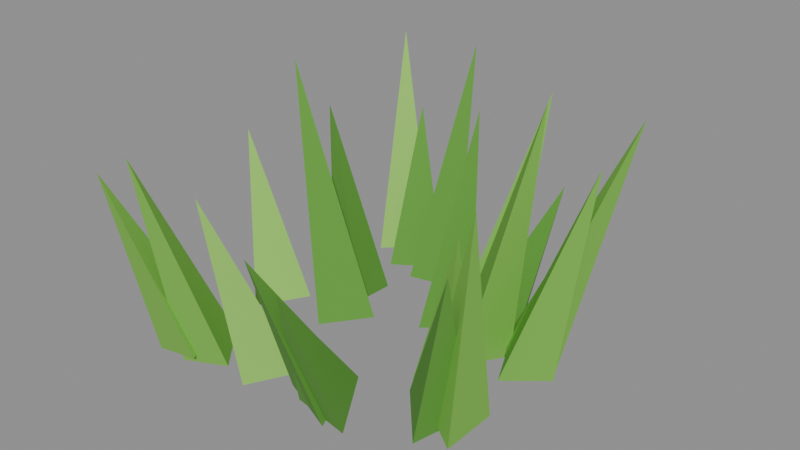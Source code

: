 # Source: grass_large.blend  (saved by Blender 5.2.45; exported with 4.5.12 LTS)
import bpy
from mathutils import Matrix  # noqa: F401  (used for matrix-valued properties, if any)

bpy.ops.wm.read_factory_settings(use_empty=True)
scene = bpy.context.scene
scene.name = 'Scene'

# ---- collections
col_col_lowpoly = bpy.data.collections.new('COL_LowPoly'); scene.collection.children.link(col_col_lowpoly)

# ---- images (referenced by path relative to the original .blend; pixels are not part of the script)
import os
ASSET_DIR = os.environ.get("B2B_ASSET_DIR", "")  # directory of the original .blend (textures are referenced by path, not embedded)
HERE = os.path.dirname(os.path.abspath(__file__))  # packed textures are extracted next to this script under _unpacked/

def load_image(name, relpath, width, height, colorspace="sRGB"):
    """Load a texture the original file referenced (path relative to the .blend, or extracted next to this script)."""
    p = next((c for c in (os.path.join(HERE, relpath), os.path.join(ASSET_DIR, relpath)) if relpath and os.path.exists(c)), "")
    if p:
        img = bpy.data.images.load(p, check_existing=True)
        img.name = name
    else:  # same state as the original file: an image datablock whose file is absent (Cycles renders it pink)
        img = bpy.data.images.new(name, width, height)
        img.source = "FILE"
        img.filepath = "//" + (relpath or name)
    img.colorspace_settings.name = colorspace
    return img
img_grass_large_basecolor = load_image('grass_large_BaseColor', '_unpacked/grass_large_BaseColor.08e64c2c.png', 128, 48, 'sRGB')
img_grass_large_maskmap = load_image('grass_large_MaskMap', '_unpacked/grass_large_MaskMap.fb098898.png', 128, 48, 'Non-Color')

# ---- materials (node trees are filled in below, after node groups)
mat_m_grass_large = bpy.data.materials.new('M_grass_large')

# ---- material node trees
mat_m_grass_large.use_nodes = True; mat_m_grass_large.node_tree.nodes.clear()
_N = mat_m_grass_large.node_tree.nodes; _L = mat_m_grass_large.node_tree.links
n0 = _N.new('ShaderNodeBsdfPrincipled'); n0.name = 'Principled BSDF'; n0.location = (-200, 100)
n0.inputs[10].default_value = 0.005
n1 = _N.new('ShaderNodeOutputMaterial'); n1.name = 'Material Output'; n1.location = (200, 100)
n2 = _N.new('ShaderNodeTexImage'); n2.name = 'Image Texture'; n2.location = (0, 0)
n2.image = img_grass_large_basecolor
n2.interpolation = 'Closest'
n3 = _N.new('ShaderNodeTexImage'); n3.name = 'Image Texture.001'; n3.location = (0, 0)
n3.image = img_grass_large_maskmap
n3.interpolation = 'Closest'
n4 = _N.new('ShaderNodeSeparateColor'); n4.name = 'Separate Color'; n4.location = (0, 0)
n5 = _N.new('ShaderNodeMath'); n5.name = 'Math'; n5.location = (0, 0)
n5.operation = 'SUBTRACT'
n5.inputs[0].default_value = 1.0
_L.new(n0.outputs[0], n1.inputs[0])
_L.new(n2.outputs[0], n0.inputs[0])
_L.new(n3.outputs[0], n4.inputs[0])
_L.new(n4.outputs[0], n0.inputs[1])
_L.new(n3.outputs[1], n5.inputs[1])
_L.new(n5.outputs[0], n0.inputs[2])
n1.is_active_output = True

# ---- meshes
me_grass_large = bpy.data.meshes.new('grass_large')
me_grass_large.from_pydata([(0.1347, 0.0376, 0.002999), (0.08474, 0.04241, 0.01656), (0.1064, -0.004725, 0.01346), (0.1636, 0.03736, 0.2092), (0.1267, 0.05454, 0.001628), (0.0779, 0.04866, 0.01845), (0.1087, 0.007144, 0.01294), (0.1822, 0.06318, 0.2458), (0.08637, 0.04233, 0.005223), (0.03604, 0.03476, 0.01566), (0.06824, -0.005869, 0.01214), (0.1103, 0.0402, 0.2484), (0.06579, 0.08916, 0.003861), (0.03695, 0.0491, 0.02011), (0.08723, 0.04211, 0.009045), (0.09958, 0.09255, 0.1552), (0.0003853, 0.09987, 0.007747), (0.02067, 0.05387, 0.02086), (0.05167, 0.09219, 0.004414), (0.04727, 0.149, 0.2107), (-0.0178, 0.05785, 0.009438), (0.007498, 0.01305, 0.01667), (0.03408, 0.05662, 0.006909), (0.01838, 0.08009, 0.2072), (-0.05967, 0.08297, 0.01435), (-0.008118, 0.08785, 0.01867), (-0.03647, 0.1272, 0.0), (-0.0604, 0.1819, 0.2241), (-0.09023, 0.08962, 0.01401), (-0.04729, 0.1189, 0.01365), (-0.09369, 0.1407, 0.005362), (-0.09285, 0.1415, 0.1657), (-0.1193, 0.1087, 0.01474), (-0.08336, 0.1462, 0.01325), (-0.1333, 0.1578, 0.005027), (-0.139, 0.172, 0.2237), (-0.05947, 0.01115, 0.02062), (-0.06925, 0.06103, 0.009832), (-0.1061, 0.02516, 0.002567), (-0.1366, 0.05788, 0.1815), (-0.1054, -0.008771, 0.01653), (-0.1545, 0.005655, 0.007655), (-0.142, -0.04478, 0.00883), (-0.1644, -0.01971, 0.1736), (-0.03384, 3.065e-06, 0.01756), (-0.07993, 0.02177, 0.007466), (-0.07519, -0.02997, 0.007992), (-0.1157, -0.005173, 0.2464), (-0.1376, -0.09916, 0.01846), (-0.1634, -0.1408, 0.001114), (-0.113, -0.1447, 0.01345), (-0.1822, -0.1704, 0.178), (-0.1144, -0.09441, 0.01659), (-0.1316, -0.1414, 0.002542), (-0.08134, -0.1344, 0.01389), (-0.1458, -0.1665, 0.2001), (-0.07391, -0.08485, 0.01487), (-0.06447, -0.1343, 0.001989), (-0.02531, -0.1032, 0.01617), (-0.07756, -0.1562, 0.1815), (-0.007496, -0.1241, 0.008135), (0.04381, -0.1277, 0.0007576), (0.02384, -0.08584, 0.02413), (0.03495, -0.1826, 0.1493), (-0.02418, -0.1148, 0.00989), (0.02435, -0.1306, 0.0001388), (0.01607, -0.08471, 0.02299), (0.01218, -0.1901, 0.1743), (0.09714, -0.1052, 0.004014), (0.1135, -0.05624, 0.009639), (0.06389, -0.06838, 0.01937), (0.1294, -0.1071, 0.1661), (0.0963, -0.07654, 0.006568), (0.09745, -0.02478, 0.01097), (0.05238, -0.05025, 0.01549), (0.1066, -0.06496, 0.1745), (0.125, -0.09674, 0.007428), (0.1276, -0.04496, 0.01091), (0.08172, -0.06897, 0.01468), (0.1356, -0.08494, 0.2118)], [], [(0, 1, 3), (1, 2, 3), (2, 0, 3), (2, 1, 0), (4, 5, 7), (5, 6, 7), (6, 4, 7), (6, 5, 4), (8, 9, 11), (9, 10, 11), (10, 8, 11), (10, 9, 8), (12, 13, 15), (13, 14, 15), (14, 12, 15), (14, 13, 12), (16, 17, 19), (17, 18, 19), (18, 16, 19), (18, 17, 16), (20, 21, 23), (21, 22, 23), (22, 20, 23), (22, 21, 20), (24, 25, 27), (25, 26, 27), (26, 24, 27), (26, 25, 24), (28, 29, 31), (29, 30, 31), (30, 28, 31), (30, 29, 28), (32, 33, 35), (33, 34, 35), (34, 32, 35), (34, 33, 32), (36, 37, 39), (37, 38, 39), (38, 36, 39), (38, 37, 36), (40, 41, 43), (41, 42, 43), (42, 40, 43), (42, 41, 40), (44, 45, 47), (45, 46, 47), (46, 44, 47), (46, 45, 44), (48, 49, 51), (49, 50, 51), (50, 48, 51), (50, 49, 48), (52, 53, 55), (53, 54, 55), (54, 52, 55), (54, 53, 52), (56, 57, 59), (57, 58, 59), (58, 56, 59), (58, 57, 56), (60, 61, 63), (61, 62, 63), (62, 60, 63), (62, 61, 60), (64, 65, 67), (65, 66, 67), (66, 64, 67), (66, 65, 64), (68, 69, 71), (69, 70, 71), (70, 68, 71), (70, 69, 68), (72, 73, 75), (73, 74, 75), (74, 72, 75), (74, 73, 72), (76, 77, 79), (77, 78, 79), (78, 76, 79), (78, 77, 76)])
_uv = me_grass_large.uv_layers.new(name='UVMap')
_uv.uv.foreach_set('vector', [0.0625, 0.8333, 0.0625, 0.8333, 0.0625, 0.8333, 0.0625, 0.8333, 0.0625, 0.8333, 0.0625, 0.8333, 0.0625, 0.8333, 0.0625, 0.8333, 0.0625, 0.8333, 0.0625, 0.8333, 0.0625, 0.8333, 0.0625, 0.8333, 0.0625, 0.8333, 0.0625, 0.8333, 0.0625, 0.8333, 0.0625, 0.8333, 0.0625, 0.8333, 0.0625, 0.8333, 0.0625, 0.8333, 0.0625, 0.8333, 0.0625, 0.8333, 0.0625, 0.8333, 0.0625, 0.8333, 0.0625, 0.8333, 0.0625, 0.8333, 0.0625, 0.8333, 0.0625, 0.8333, 0.0625, 0.8333, 0.0625, 0.8333, 0.0625, 0.8333, 0.0625, 0.8333, 0.0625, 0.8333, 0.0625, 0.8333, 0.0625, 0.8333, 0.0625, 0.8333, 0.0625, 0.8333, 0.1875, 0.8333, 0.1875, 0.8333, 0.1875, 0.8333, 0.1875, 0.8333, 0.1875, 0.8333, 0.1875, 0.8333, 0.1875, 0.8333, 0.1875, 0.8333, 0.1875, 0.8333, 0.1875, 0.8333, 0.1875, 0.8333, 0.1875, 0.8333, 0.0625, 0.8333, 0.0625, 0.8333, 0.0625, 0.8333, 0.0625, 0.8333, 0.0625, 0.8333, 0.0625, 0.8333, 0.0625, 0.8333, 0.0625, 0.8333, 0.0625, 0.8333, 0.0625, 0.8333, 0.0625, 0.8333, 0.0625, 0.8333, 0.1875, 0.8333, 0.1875, 0.8333, 0.1875, 0.8333, 0.1875, 0.8333, 0.1875, 0.8333, 0.1875, 0.8333, 0.1875, 0.8333, 0.1875, 0.8333, 0.1875, 0.8333, 0.1875, 0.8333, 0.1875, 0.8333, 0.1875, 0.8333, 0.1875, 0.8333, 0.1875, 0.8333, 0.1875, 0.8333, 0.1875, 0.8333, 0.1875, 0.8333, 0.1875, 0.8333, 0.1875, 0.8333, 0.1875, 0.8333, 0.1875, 0.8333, 0.1875, 0.8333, 0.1875, 0.8333, 0.1875, 0.8333, 0.1875, 0.8333, 0.1875, 0.8333, 0.1875, 0.8333, 0.1875, 0.8333, 0.1875, 0.8333, 0.1875, 0.8333, 0.1875, 0.8333, 0.1875, 0.8333, 0.1875, 0.8333, 0.1875, 0.8333, 0.1875, 0.8333, 0.1875, 0.8333, 0.3125, 0.8333, 0.3125, 0.8333, 0.3125, 0.8333, 0.3125, 0.8333, 0.3125, 0.8333, 0.3125, 0.8333, 0.3125, 0.8333, 0.3125, 0.8333, 0.3125, 0.8333, 0.3125, 0.8333, 0.3125, 0.8333, 0.3125, 0.8333, 0.1875, 0.8333, 0.1875, 0.8333, 0.1875, 0.8333, 0.1875, 0.8333, 0.1875, 0.8333, 0.1875, 0.8333, 0.1875, 0.8333, 0.1875, 0.8333, 0.1875, 0.8333, 0.1875, 0.8333, 0.1875, 0.8333, 0.1875, 0.8333, 0.3125, 0.8333, 0.3125, 0.8333, 0.3125, 0.8333, 0.3125, 0.8333, 0.3125, 0.8333, 0.3125, 0.8333, 0.3125, 0.8333, 0.3125, 0.8333, 0.3125, 0.8333, 0.3125, 0.8333, 0.3125, 0.8333, 0.3125, 0.8333, 0.1875, 0.8333, 0.1875, 0.8333, 0.1875, 0.8333, 0.1875, 0.8333, 0.1875, 0.8333, 0.1875, 0.8333, 0.1875, 0.8333, 0.1875, 0.8333, 0.1875, 0.8333, 0.1875, 0.8333, 0.1875, 0.8333, 0.1875, 0.8333, 0.0625, 0.8333, 0.0625, 0.8333, 0.0625, 0.8333, 0.0625, 0.8333, 0.0625, 0.8333, 0.0625, 0.8333, 0.0625, 0.8333, 0.0625, 0.8333, 0.0625, 0.8333, 0.0625, 0.8333, 0.0625, 0.8333, 0.0625, 0.8333, 0.0625, 0.8333, 0.0625, 0.8333, 0.0625, 0.8333, 0.0625, 0.8333, 0.0625, 0.8333, 0.0625, 0.8333, 0.0625, 0.8333, 0.0625, 0.8333, 0.0625, 0.8333, 0.0625, 0.8333, 0.0625, 0.8333, 0.0625, 0.8333, 0.3125, 0.8333, 0.3125, 0.8333, 0.3125, 0.8333, 0.3125, 0.8333, 0.3125, 0.8333, 0.3125, 0.8333, 0.3125, 0.8333, 0.3125, 0.8333, 0.3125, 0.8333, 0.3125, 0.8333, 0.3125, 0.8333, 0.3125, 0.8333, 0.1875, 0.8333, 0.1875, 0.8333, 0.1875, 0.8333, 0.1875, 0.8333, 0.1875, 0.8333, 0.1875, 0.8333, 0.1875, 0.8333, 0.1875, 0.8333, 0.1875, 0.8333, 0.1875, 0.8333, 0.1875, 0.8333, 0.1875, 0.8333, 0.1875, 0.8333, 0.1875, 0.8333, 0.1875, 0.8333, 0.1875, 0.8333, 0.1875, 0.8333, 0.1875, 0.8333, 0.1875, 0.8333, 0.1875, 0.8333, 0.1875, 0.8333, 0.1875, 0.8333, 0.1875, 0.8333, 0.1875, 0.8333, 0.1875, 0.8333, 0.1875, 0.8333, 0.1875, 0.8333, 0.1875, 0.8333, 0.1875, 0.8333, 0.1875, 0.8333, 0.1875, 0.8333, 0.1875, 0.8333, 0.1875, 0.8333, 0.1875, 0.8333, 0.1875, 0.8333, 0.1875, 0.8333, 0.0625, 0.8333, 0.0625, 0.8333, 0.0625, 0.8333, 0.0625, 0.8333, 0.0625, 0.8333, 0.0625, 0.8333, 0.0625, 0.8333, 0.0625, 0.8333, 0.0625, 0.8333, 0.0625, 0.8333, 0.0625, 0.8333, 0.0625, 0.8333, 0.0625, 0.8333, 0.0625, 0.8333, 0.0625, 0.8333, 0.0625, 0.8333, 0.0625, 0.8333, 0.0625, 0.8333, 0.0625, 0.8333, 0.0625, 0.8333, 0.0625, 0.8333, 0.0625, 0.8333, 0.0625, 0.8333, 0.0625, 0.8333])
me_grass_large.materials.append(mat_m_grass_large)
me_grass_large.update()

# ---- objects
ob_grass_large = bpy.data.objects.new('grass_large', me_grass_large)

# ---- transforms, parenting, visibility, modifiers, constraints
ob_grass_large.location = (0.0, 0.0, 0.0)

# ---- collection membership
col_col_lowpoly.objects.link(ob_grass_large)

# ---- scene / render settings (as saved in the file)
scene.frame_start = 1; scene.frame_end = 250; scene.frame_set(1)
scene.render.engine = 'BLENDER_EEVEE_NEXT'
scene.render.bake_bias = 0.0
scene.render.bake_samples = 0
scene.render.compositor_device = 'GPU'
scene.eevee.use_volume_custom_range = False
scene.eevee.fast_gi_thickness_near = 0.1
scene.eevee.fast_gi_thickness_far = 0.0
scene.eevee.ray_tracing_options.screen_trace_thickness = 0.1
bpy.context.view_layer.update()

# ---- added for rendering (the .blend has no active camera and no usable light): camera, sun + grey world if the file has none
cam_auto = bpy.data.cameras.new('AutoCamera')
cam_auto.lens = 50.0
cam_auto.sensor_width = 36.0
cam_auto.clip_end = 1000.0
ob_auto_camera = bpy.data.objects.new('AutoCamera', cam_auto)
scene.collection.objects.link(ob_auto_camera)
ob_auto_camera.location = (0.533791, -0.644621, 0.551242)
ob_auto_camera.rotation_euler = (1.09748, -7.21219e-08, 0.694738)
scene.camera = ob_auto_camera
light_auto_sun = bpy.data.lights.new('AutoSun', 'SUN')
light_auto_sun.energy = 3.0
light_auto_sun.angle = 0.0523599
ob_auto_sun = bpy.data.objects.new('AutoSun', light_auto_sun)
scene.collection.objects.link(ob_auto_sun)
ob_auto_sun.rotation_euler = (0.872665, 0.174533, 0.523599)
if scene.world is None:
    world_auto = bpy.data.worlds.new('AutoWorld')
    world_auto.color = (0.3, 0.3, 0.3)
    scene.world = world_auto
bpy.context.view_layer.update()
